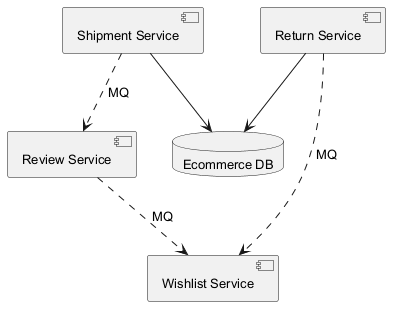

The diagram above was rendered by PlantUML. Its source (embedded in the PNG):
@startuml
skinparam monochrome true
skinparam defaultFontSize 13
component "Shipment Service" as C_ShipmentService
component "Return Service" as C_ReturnService
component "Wishlist Service" as C_WishlistService
component "Review Service" as C_ReviewService
database "Ecommerce DB" as DB_ecommerce
C_ShipmentService --> DB_ecommerce
C_ReturnService --> DB_ecommerce
C_ReviewService ..> C_WishlistService : MQ
C_ShipmentService ..> C_ReviewService : MQ
C_ReturnService ..> C_WishlistService : MQ
@enduml